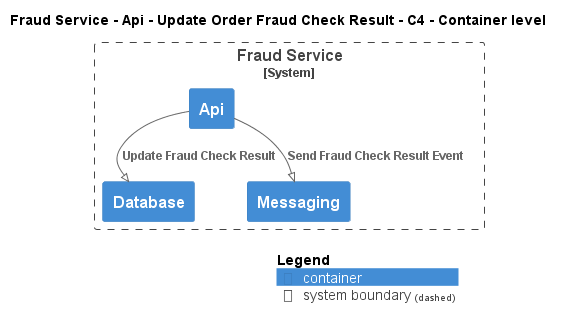

The diagram above was rendered by PlantUML. Its source (embedded in the PNG):
@startuml
!pragma layout smetana
!include ..\..\..\..\..\..\.c4s\C4_Container.puml

AddElementTag("state:new", $bgColor=green, $fontColor=#ffffff, $borderColor=green, $shadowing="False")
AddElementTag("state:changed", $bgColor=orange, $fontColor=#ffffff, $borderColor=orange, $shadowing="False")
AddElementTag("state:removed", $bgColor=red, $fontColor=#ffffff, $borderColor=red, $shadowing="False")

AddRelTag("state:new", $textColor=green, $lineColor=green)
AddRelTag("state:changed", $textColor=orange, $lineColor=orange)
AddRelTag("state:removed", $textColor=red, $lineColor=red)

SHOW_PERSON_PORTRAIT()
LAYOUT_TOP_DOWN()

skinparam linetype polyline

title Fraud Service - Api - Update Order Fraud Check Result - C4 - Container level


System_Boundary(ECommercePlatform.SoftwareSystems.FraudService, "Fraud Service") {
    Container(ECommercePlatform.SoftwareSystems.FraudService.Containers.Api, "Api", "", "")
    Container(ECommercePlatform.SoftwareSystems.FraudService.Containers.Database, "Database", "", "")
    Container(ECommercePlatform.SoftwareSystems.FraudService.Containers.Messaging, "Messaging", "", "")
}

Rel(ECommercePlatform.SoftwareSystems.FraudService.Containers.Api, ECommercePlatform.SoftwareSystems.FraudService.Containers.Database, "Update Fraud Check Result")
Rel(ECommercePlatform.SoftwareSystems.FraudService.Containers.Api, ECommercePlatform.SoftwareSystems.FraudService.Containers.Messaging, "Send Fraud Check Result Event")


SHOW_LEGEND()
@enduml